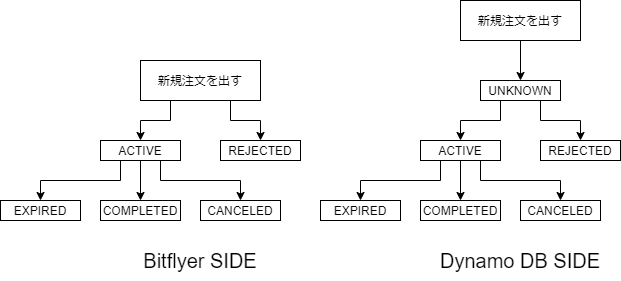

The diagram above was exported from draw.io. Its source (the exported page's mxGraphModel, read from the mxfile embedded in the PNG):
<mxGraphModel dx="1102" dy="682" grid="1" gridSize="10" guides="1" tooltips="1" connect="1" arrows="1" fold="1" page="1" pageScale="1" pageWidth="827" pageHeight="1169" math="0" shadow="0">
  <root>
    <mxCell id="0" />
    <mxCell id="1" parent="0" />
    <mxCell id="M7-ZoZfOWKX8q6CFC2X5-7" style="edgeStyle=orthogonalEdgeStyle;rounded=0;orthogonalLoop=1;jettySize=auto;html=1;exitX=0.25;exitY=1;exitDx=0;exitDy=0;entryX=0.5;entryY=0;entryDx=0;entryDy=0;" parent="1" source="M7-ZoZfOWKX8q6CFC2X5-1" target="M7-ZoZfOWKX8q6CFC2X5-2" edge="1">
      <mxGeometry relative="1" as="geometry">
        <Array as="points">
          <mxPoint x="390" y="200" />
          <mxPoint x="360" y="200" />
        </Array>
      </mxGeometry>
    </mxCell>
    <mxCell id="M7-ZoZfOWKX8q6CFC2X5-8" style="edgeStyle=orthogonalEdgeStyle;rounded=0;orthogonalLoop=1;jettySize=auto;html=1;exitX=0.75;exitY=1;exitDx=0;exitDy=0;entryX=0.5;entryY=0;entryDx=0;entryDy=0;" parent="1" source="M7-ZoZfOWKX8q6CFC2X5-1" target="M7-ZoZfOWKX8q6CFC2X5-5" edge="1">
      <mxGeometry relative="1" as="geometry">
        <Array as="points">
          <mxPoint x="450" y="200" />
          <mxPoint x="480" y="200" />
        </Array>
      </mxGeometry>
    </mxCell>
    <mxCell id="M7-ZoZfOWKX8q6CFC2X5-1" value="新規注文を出す" style="rounded=0;whiteSpace=wrap;html=1;" parent="1" vertex="1">
      <mxGeometry x="360" y="140" width="120" height="40" as="geometry" />
    </mxCell>
    <mxCell id="M7-ZoZfOWKX8q6CFC2X5-9" style="edgeStyle=orthogonalEdgeStyle;rounded=0;orthogonalLoop=1;jettySize=auto;html=1;exitX=0.25;exitY=1;exitDx=0;exitDy=0;entryX=0.5;entryY=0;entryDx=0;entryDy=0;" parent="1" source="M7-ZoZfOWKX8q6CFC2X5-2" target="M7-ZoZfOWKX8q6CFC2X5-4" edge="1">
      <mxGeometry relative="1" as="geometry">
        <Array as="points">
          <mxPoint x="340" y="260" />
          <mxPoint x="260" y="260" />
        </Array>
      </mxGeometry>
    </mxCell>
    <mxCell id="M7-ZoZfOWKX8q6CFC2X5-10" style="edgeStyle=orthogonalEdgeStyle;rounded=0;orthogonalLoop=1;jettySize=auto;html=1;exitX=0.5;exitY=1;exitDx=0;exitDy=0;entryX=0.5;entryY=0;entryDx=0;entryDy=0;" parent="1" source="M7-ZoZfOWKX8q6CFC2X5-2" target="M7-ZoZfOWKX8q6CFC2X5-6" edge="1">
      <mxGeometry relative="1" as="geometry" />
    </mxCell>
    <mxCell id="M7-ZoZfOWKX8q6CFC2X5-11" style="edgeStyle=orthogonalEdgeStyle;rounded=0;orthogonalLoop=1;jettySize=auto;html=1;exitX=0.75;exitY=1;exitDx=0;exitDy=0;entryX=0.5;entryY=0;entryDx=0;entryDy=0;" parent="1" source="M7-ZoZfOWKX8q6CFC2X5-2" target="M7-ZoZfOWKX8q6CFC2X5-3" edge="1">
      <mxGeometry relative="1" as="geometry">
        <Array as="points">
          <mxPoint x="380" y="260" />
          <mxPoint x="460" y="260" />
        </Array>
      </mxGeometry>
    </mxCell>
    <mxCell id="M7-ZoZfOWKX8q6CFC2X5-2" value="ACTIVE" style="rounded=0;whiteSpace=wrap;html=1;" parent="1" vertex="1">
      <mxGeometry x="320" y="220" width="80" height="20" as="geometry" />
    </mxCell>
    <mxCell id="M7-ZoZfOWKX8q6CFC2X5-3" value="CANCELED" style="rounded=0;whiteSpace=wrap;html=1;" parent="1" vertex="1">
      <mxGeometry x="420" y="280" width="80" height="20" as="geometry" />
    </mxCell>
    <mxCell id="M7-ZoZfOWKX8q6CFC2X5-4" value="EXPIRED" style="rounded=0;whiteSpace=wrap;html=1;" parent="1" vertex="1">
      <mxGeometry x="220" y="280" width="80" height="20" as="geometry" />
    </mxCell>
    <mxCell id="M7-ZoZfOWKX8q6CFC2X5-5" value="REJECTED" style="rounded=0;whiteSpace=wrap;html=1;" parent="1" vertex="1">
      <mxGeometry x="440" y="220" width="80" height="20" as="geometry" />
    </mxCell>
    <mxCell id="M7-ZoZfOWKX8q6CFC2X5-6" value="COMPLETED" style="rounded=0;whiteSpace=wrap;html=1;" parent="1" vertex="1">
      <mxGeometry x="320" y="280" width="80" height="20" as="geometry" />
    </mxCell>
    <mxCell id="M7-ZoZfOWKX8q6CFC2X5-12" style="edgeStyle=orthogonalEdgeStyle;rounded=0;orthogonalLoop=1;jettySize=auto;html=1;exitX=0.25;exitY=1;exitDx=0;exitDy=0;entryX=0.5;entryY=0;entryDx=0;entryDy=0;" parent="1" source="M7-ZoZfOWKX8q6CFC2X5-23" target="M7-ZoZfOWKX8q6CFC2X5-18" edge="1">
      <mxGeometry relative="1" as="geometry">
        <Array as="points">
          <mxPoint x="720" y="200" />
          <mxPoint x="680" y="200" />
        </Array>
      </mxGeometry>
    </mxCell>
    <mxCell id="M7-ZoZfOWKX8q6CFC2X5-13" style="edgeStyle=orthogonalEdgeStyle;rounded=0;orthogonalLoop=1;jettySize=auto;html=1;exitX=0.75;exitY=1;exitDx=0;exitDy=0;entryX=0.5;entryY=0;entryDx=0;entryDy=0;" parent="1" source="M7-ZoZfOWKX8q6CFC2X5-23" target="M7-ZoZfOWKX8q6CFC2X5-21" edge="1">
      <mxGeometry relative="1" as="geometry">
        <Array as="points">
          <mxPoint x="760" y="200" />
          <mxPoint x="800" y="200" />
        </Array>
      </mxGeometry>
    </mxCell>
    <mxCell id="M7-ZoZfOWKX8q6CFC2X5-25" style="edgeStyle=orthogonalEdgeStyle;rounded=0;orthogonalLoop=1;jettySize=auto;html=1;exitX=0.5;exitY=1;exitDx=0;exitDy=0;entryX=0.5;entryY=0;entryDx=0;entryDy=0;" parent="1" source="M7-ZoZfOWKX8q6CFC2X5-14" target="M7-ZoZfOWKX8q6CFC2X5-23" edge="1">
      <mxGeometry relative="1" as="geometry" />
    </mxCell>
    <mxCell id="M7-ZoZfOWKX8q6CFC2X5-14" value="新規注文を出す" style="rounded=0;whiteSpace=wrap;html=1;" parent="1" vertex="1">
      <mxGeometry x="680" y="80" width="120" height="40" as="geometry" />
    </mxCell>
    <mxCell id="M7-ZoZfOWKX8q6CFC2X5-15" style="edgeStyle=orthogonalEdgeStyle;rounded=0;orthogonalLoop=1;jettySize=auto;html=1;exitX=0.25;exitY=1;exitDx=0;exitDy=0;entryX=0.5;entryY=0;entryDx=0;entryDy=0;" parent="1" source="M7-ZoZfOWKX8q6CFC2X5-18" target="M7-ZoZfOWKX8q6CFC2X5-20" edge="1">
      <mxGeometry relative="1" as="geometry">
        <Array as="points">
          <mxPoint x="660" y="260" />
          <mxPoint x="580" y="260" />
        </Array>
      </mxGeometry>
    </mxCell>
    <mxCell id="M7-ZoZfOWKX8q6CFC2X5-16" style="edgeStyle=orthogonalEdgeStyle;rounded=0;orthogonalLoop=1;jettySize=auto;html=1;exitX=0.5;exitY=1;exitDx=0;exitDy=0;entryX=0.5;entryY=0;entryDx=0;entryDy=0;" parent="1" source="M7-ZoZfOWKX8q6CFC2X5-18" target="M7-ZoZfOWKX8q6CFC2X5-22" edge="1">
      <mxGeometry relative="1" as="geometry" />
    </mxCell>
    <mxCell id="M7-ZoZfOWKX8q6CFC2X5-17" style="edgeStyle=orthogonalEdgeStyle;rounded=0;orthogonalLoop=1;jettySize=auto;html=1;exitX=0.75;exitY=1;exitDx=0;exitDy=0;entryX=0.5;entryY=0;entryDx=0;entryDy=0;" parent="1" source="M7-ZoZfOWKX8q6CFC2X5-18" target="M7-ZoZfOWKX8q6CFC2X5-19" edge="1">
      <mxGeometry relative="1" as="geometry">
        <Array as="points">
          <mxPoint x="700" y="260" />
          <mxPoint x="780" y="260" />
        </Array>
      </mxGeometry>
    </mxCell>
    <mxCell id="M7-ZoZfOWKX8q6CFC2X5-18" value="ACTIVE" style="rounded=0;whiteSpace=wrap;html=1;" parent="1" vertex="1">
      <mxGeometry x="640" y="220" width="80" height="20" as="geometry" />
    </mxCell>
    <mxCell id="M7-ZoZfOWKX8q6CFC2X5-19" value="CANCELED" style="rounded=0;whiteSpace=wrap;html=1;" parent="1" vertex="1">
      <mxGeometry x="740" y="280" width="80" height="20" as="geometry" />
    </mxCell>
    <mxCell id="M7-ZoZfOWKX8q6CFC2X5-20" value="EXPIRED" style="rounded=0;whiteSpace=wrap;html=1;" parent="1" vertex="1">
      <mxGeometry x="540" y="280" width="80" height="20" as="geometry" />
    </mxCell>
    <mxCell id="M7-ZoZfOWKX8q6CFC2X5-21" value="REJECTED" style="rounded=0;whiteSpace=wrap;html=1;" parent="1" vertex="1">
      <mxGeometry x="760" y="220" width="80" height="20" as="geometry" />
    </mxCell>
    <mxCell id="M7-ZoZfOWKX8q6CFC2X5-22" value="COMPLETED" style="rounded=0;whiteSpace=wrap;html=1;" parent="1" vertex="1">
      <mxGeometry x="640" y="280" width="80" height="20" as="geometry" />
    </mxCell>
    <mxCell id="M7-ZoZfOWKX8q6CFC2X5-23" value="UNKNOWN" style="rounded=0;whiteSpace=wrap;html=1;" parent="1" vertex="1">
      <mxGeometry x="700" y="160" width="80" height="20" as="geometry" />
    </mxCell>
    <mxCell id="M7-ZoZfOWKX8q6CFC2X5-26" value="Bitflyer SIDE" style="text;html=1;strokeColor=none;fillColor=none;align=center;verticalAlign=middle;whiteSpace=wrap;rounded=0;fontSize=20;" parent="1" vertex="1">
      <mxGeometry x="340" y="320" width="160" height="40" as="geometry" />
    </mxCell>
    <mxCell id="M7-ZoZfOWKX8q6CFC2X5-27" value="Dynamo DB SIDE" style="text;html=1;strokeColor=none;fillColor=none;align=center;verticalAlign=middle;whiteSpace=wrap;rounded=0;fontSize=20;" parent="1" vertex="1">
      <mxGeometry x="650" y="320" width="180" height="40" as="geometry" />
    </mxCell>
  </root>
</mxGraphModel>